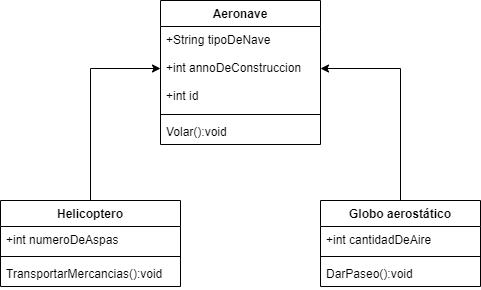

The diagram above was exported from draw.io. Its source (the exported page's mxGraphModel, read from the mxfile embedded in the PNG):
<mxGraphModel dx="1385" dy="635" grid="1" gridSize="10" guides="1" tooltips="1" connect="1" arrows="1" fold="1" page="1" pageScale="1" pageWidth="2339" pageHeight="3300" math="0" shadow="0">
  <root>
    <mxCell id="0" />
    <mxCell id="1" parent="0" />
    <mxCell id="jKwTkbn_DJ6EXIQM5_xV-17" value="Aeronave" style="swimlane;fontStyle=1;align=center;verticalAlign=top;childLayout=stackLayout;horizontal=1;startSize=26;horizontalStack=0;resizeParent=1;resizeParentMax=0;resizeLast=0;collapsible=1;marginBottom=0;" vertex="1" parent="1">
      <mxGeometry x="300" y="50" width="160" height="144" as="geometry" />
    </mxCell>
    <mxCell id="jKwTkbn_DJ6EXIQM5_xV-18" value="+String tipoDeNave&#10;&#10;+int annoDeConstruccion&#10;&#10;+int id&#10;" style="text;strokeColor=none;fillColor=none;align=left;verticalAlign=top;spacingLeft=4;spacingRight=4;overflow=hidden;rotatable=0;points=[[0,0.5],[1,0.5]];portConstraint=eastwest;" vertex="1" parent="jKwTkbn_DJ6EXIQM5_xV-17">
      <mxGeometry y="26" width="160" height="84" as="geometry" />
    </mxCell>
    <mxCell id="jKwTkbn_DJ6EXIQM5_xV-19" value="" style="line;strokeWidth=1;fillColor=none;align=left;verticalAlign=middle;spacingTop=-1;spacingLeft=3;spacingRight=3;rotatable=0;labelPosition=right;points=[];portConstraint=eastwest;strokeColor=inherit;" vertex="1" parent="jKwTkbn_DJ6EXIQM5_xV-17">
      <mxGeometry y="110" width="160" height="8" as="geometry" />
    </mxCell>
    <mxCell id="jKwTkbn_DJ6EXIQM5_xV-20" value="Volar():void" style="text;strokeColor=none;fillColor=none;align=left;verticalAlign=top;spacingLeft=4;spacingRight=4;overflow=hidden;rotatable=0;points=[[0,0.5],[1,0.5]];portConstraint=eastwest;" vertex="1" parent="jKwTkbn_DJ6EXIQM5_xV-17">
      <mxGeometry y="118" width="160" height="26" as="geometry" />
    </mxCell>
    <mxCell id="jKwTkbn_DJ6EXIQM5_xV-29" style="edgeStyle=orthogonalEdgeStyle;rounded=0;orthogonalLoop=1;jettySize=auto;html=1;entryX=0;entryY=0.5;entryDx=0;entryDy=0;" edge="1" parent="1" source="jKwTkbn_DJ6EXIQM5_xV-21" target="jKwTkbn_DJ6EXIQM5_xV-18">
      <mxGeometry relative="1" as="geometry" />
    </mxCell>
    <mxCell id="jKwTkbn_DJ6EXIQM5_xV-21" value="Helicoptero" style="swimlane;fontStyle=1;align=center;verticalAlign=top;childLayout=stackLayout;horizontal=1;startSize=26;horizontalStack=0;resizeParent=1;resizeParentMax=0;resizeLast=0;collapsible=1;marginBottom=0;" vertex="1" parent="1">
      <mxGeometry x="140" y="250" width="180" height="86" as="geometry" />
    </mxCell>
    <mxCell id="jKwTkbn_DJ6EXIQM5_xV-22" value="+int numeroDeAspas" style="text;strokeColor=none;fillColor=none;align=left;verticalAlign=top;spacingLeft=4;spacingRight=4;overflow=hidden;rotatable=0;points=[[0,0.5],[1,0.5]];portConstraint=eastwest;" vertex="1" parent="jKwTkbn_DJ6EXIQM5_xV-21">
      <mxGeometry y="26" width="180" height="26" as="geometry" />
    </mxCell>
    <mxCell id="jKwTkbn_DJ6EXIQM5_xV-23" value="" style="line;strokeWidth=1;fillColor=none;align=left;verticalAlign=middle;spacingTop=-1;spacingLeft=3;spacingRight=3;rotatable=0;labelPosition=right;points=[];portConstraint=eastwest;strokeColor=inherit;" vertex="1" parent="jKwTkbn_DJ6EXIQM5_xV-21">
      <mxGeometry y="52" width="180" height="8" as="geometry" />
    </mxCell>
    <mxCell id="jKwTkbn_DJ6EXIQM5_xV-24" value="TransportarMercancias():void&#10;" style="text;strokeColor=none;fillColor=none;align=left;verticalAlign=top;spacingLeft=4;spacingRight=4;overflow=hidden;rotatable=0;points=[[0,0.5],[1,0.5]];portConstraint=eastwest;" vertex="1" parent="jKwTkbn_DJ6EXIQM5_xV-21">
      <mxGeometry y="60" width="180" height="26" as="geometry" />
    </mxCell>
    <mxCell id="jKwTkbn_DJ6EXIQM5_xV-30" style="edgeStyle=orthogonalEdgeStyle;rounded=0;orthogonalLoop=1;jettySize=auto;html=1;entryX=1;entryY=0.5;entryDx=0;entryDy=0;" edge="1" parent="1" source="jKwTkbn_DJ6EXIQM5_xV-25" target="jKwTkbn_DJ6EXIQM5_xV-18">
      <mxGeometry relative="1" as="geometry" />
    </mxCell>
    <mxCell id="jKwTkbn_DJ6EXIQM5_xV-25" value="Globo aerostático" style="swimlane;fontStyle=1;align=center;verticalAlign=top;childLayout=stackLayout;horizontal=1;startSize=26;horizontalStack=0;resizeParent=1;resizeParentMax=0;resizeLast=0;collapsible=1;marginBottom=0;" vertex="1" parent="1">
      <mxGeometry x="460" y="250" width="160" height="86" as="geometry" />
    </mxCell>
    <mxCell id="jKwTkbn_DJ6EXIQM5_xV-26" value="+int cantidadDeAire" style="text;strokeColor=none;fillColor=none;align=left;verticalAlign=top;spacingLeft=4;spacingRight=4;overflow=hidden;rotatable=0;points=[[0,0.5],[1,0.5]];portConstraint=eastwest;" vertex="1" parent="jKwTkbn_DJ6EXIQM5_xV-25">
      <mxGeometry y="26" width="160" height="26" as="geometry" />
    </mxCell>
    <mxCell id="jKwTkbn_DJ6EXIQM5_xV-27" value="" style="line;strokeWidth=1;fillColor=none;align=left;verticalAlign=middle;spacingTop=-1;spacingLeft=3;spacingRight=3;rotatable=0;labelPosition=right;points=[];portConstraint=eastwest;strokeColor=inherit;" vertex="1" parent="jKwTkbn_DJ6EXIQM5_xV-25">
      <mxGeometry y="52" width="160" height="8" as="geometry" />
    </mxCell>
    <mxCell id="jKwTkbn_DJ6EXIQM5_xV-28" value="DarPaseo():void" style="text;strokeColor=none;fillColor=none;align=left;verticalAlign=top;spacingLeft=4;spacingRight=4;overflow=hidden;rotatable=0;points=[[0,0.5],[1,0.5]];portConstraint=eastwest;" vertex="1" parent="jKwTkbn_DJ6EXIQM5_xV-25">
      <mxGeometry y="60" width="160" height="26" as="geometry" />
    </mxCell>
  </root>
</mxGraphModel>